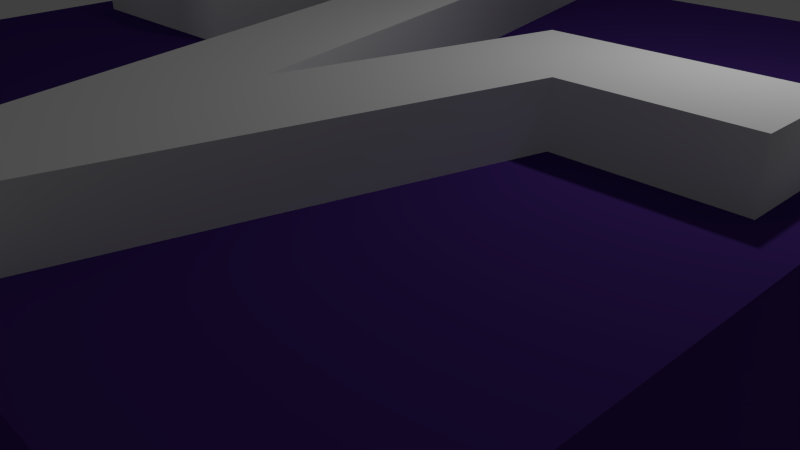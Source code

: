 # Source: plse-logo-4.blend  (saved by Blender 2.75.0; exported with 4.5.12 LTS)
import bpy
from mathutils import Matrix  # noqa: F401  (used for matrix-valued properties, if any)

bpy.ops.wm.read_factory_settings(use_empty=True)
scene = bpy.context.scene
scene.name = 'Scene'

# ---- collections
col_collection_1 = bpy.data.collections.new('Collection 1'); scene.collection.children.link(col_collection_1)

# ---- materials (node trees are filled in below, after node groups)
mat_material_001 = bpy.data.materials.new('Material.001')
mat_material_001.alpha_threshold = 0.0
mat_material_001.use_transparent_shadow = False
mat_material_001.diffuse_color = (0.07036, 0.02732, 0.227, 1.0)
mat_material_001.roughness = 0.5
mat_material_002 = bpy.data.materials.new('Material.002')
mat_material_002.alpha_threshold = 0.0
mat_material_002.use_transparent_shadow = False
mat_material_002.diffuse_color = (1.0, 1.0, 1.0, 1.0)
mat_material_002.roughness = 0.5

# ---- material node trees

# ---- world
world_world = bpy.data.worlds.new('World'); scene.world = world_world
world_world.color = (0.05088, 0.05088, 0.05088)
world_world.use_sun_shadow = False
world_world.sun_shadow_jitter_overblur = 0.0
world_world.cycles.sampling_method = 'MANUAL'
world_world.cycles.sample_map_resolution = 256

# ---- cameras
cam_camera = bpy.data.cameras.new('Camera')
cam_camera.clip_end = 100.0
cam_camera.lens = 35.0
cam_camera.sensor_width = 32.0
cam_camera.sensor_height = 18.0
cam_camera.ortho_scale = 7.314
cam_camera.dof.focus_distance = 0.0
cam_camera.dof.aperture_fstop = 128.0

# ---- lights
light_lamp = bpy.data.lights.new('Lamp', 'POINT')
light_lamp.transmission_factor = 0.0
light_lamp.cutoff_distance = 30.0
light_lamp.energy = 100.0
light_lamp.shadow_buffer_clip_start = 1.001
light_lamp.shadow_soft_size = 0.1
light_lamp.shadow_maximum_resolution = 0.006
light_lamp.use_absolute_resolution = True
light_lamp.cycles.use_multiple_importance_sampling = False

# ---- curves / text
cu_beziercircle_002 = bpy.data.curves.new('BezierCircle.002', 'CURVE')
cu_beziercircle_002.dimensions = '2D'
_sp = cu_beziercircle_002.splines.new('BEZIER'); _sp.bezier_points.add(3)
_sp.bezier_points.foreach_set('co', [-1.0, 0.0, 0.0, 0.0, 1.0, 0.0, 1.0, 0.0, 0.0, 0.0, -1.0, 0.0])
_sp.bezier_points.foreach_set('handle_left', [-0.6667, -0.3333, 0.0, -0.3333, 0.6667, 0.0, 0.6667, 0.3333, 0.0, 0.3333, -0.6667, 0.0])
_sp.bezier_points.foreach_set('handle_right', [-0.6667, 0.3333, 0.0, 0.3333, 0.6667, 0.0, 0.6667, -0.3333, 0.0, -0.3333, -0.6667, 0.0])
for _p, _l, _r in zip(_sp.bezier_points, ['VECTOR', 'VECTOR', 'VECTOR', 'VECTOR'], ['VECTOR', 'VECTOR', 'VECTOR', 'VECTOR']): _p.handle_left_type = _l; _p.handle_right_type = _r
_sp.order_u = 0
_sp.order_v = 0
_sp.use_cyclic_u = True
cu_beziercircle_002.materials.append(mat_material_001)
cu_beziercircle_002.use_path = True
cu_beziercircle_002.use_path_clamp = True
cu_beziercircle_002.bevel_resolution = 0
cu_beziercircle_002.extrude = 0.157
cu_beziercircle_002.fill_mode = 'BOTH'
cu_beziercurve_002 = bpy.data.curves.new('BezierCurve.002', 'CURVE')
cu_beziercurve_002.dimensions = '2D'
_sp = cu_beziercurve_002.splines.new('BEZIER'); _sp.bezier_points.add(13)
_sp.bezier_points.foreach_set('co', [-0.4858, -4.065, 0.0, 1.418, -4.065, 0.0, 2.849, 0.2758, 0.0, 3.933, 0.282, 0.0, 5.783, -7.056, 0.0, 6.569, -4.066, 0.0, 9.496, -4.073, 0.0, 9.495, -5.357, 0.0, 7.572, -5.356, 0.0, 6.438, -9.712, 0.0, 5.125, -9.712, 0.0, 3.305, -2.551, 0.0, 2.38, -5.372, 0.0, -0.4996, -5.371, 0.0])
_sp.bezier_points.foreach_set('handle_left', [-0.4904, -4.5, 0.0, 0.7833, -4.065, 0.0, 2.372, -1.171, 0.0, 3.572, 0.2799, 0.0, 5.166, -4.61, 0.0, 6.307, -5.063, 0.0, 8.52, -4.07, 0.0, 9.495, -4.929, 0.0, 8.213, -5.356, 0.0, 6.816, -8.26, 0.0, 5.562, -9.712, 0.0, 3.911, -4.938, 0.0, 2.688, -4.432, 0.0, 0.4602, -5.371, 0.0])
_sp.bezier_points.foreach_set('handle_right', [0.1488, -4.065, 0.0, 1.895, -2.618, 0.0, 3.211, 0.2779, 0.0, 4.549, -2.164, 0.0, 6.045, -6.059, 0.0, 7.545, -4.068, 0.0, 9.496, -4.501, 0.0, 8.854, -5.357, 0.0, 7.194, -6.808, 0.0, 6.0, -9.712, 0.0, 4.518, -7.325, 0.0, 2.996, -3.491, 0.0, 1.42, -5.372, 0.0, -0.495, -4.935, 0.0])
for _p, _l, _r in zip(_sp.bezier_points, ['VECTOR', 'VECTOR', 'VECTOR', 'VECTOR', 'VECTOR', 'VECTOR', 'VECTOR', 'VECTOR', 'VECTOR', 'VECTOR', 'VECTOR', 'VECTOR', 'VECTOR', 'VECTOR'], ['VECTOR', 'VECTOR', 'VECTOR', 'VECTOR', 'VECTOR', 'VECTOR', 'VECTOR', 'VECTOR', 'VECTOR', 'VECTOR', 'VECTOR', 'VECTOR', 'VECTOR', 'VECTOR']): _p.handle_left_type = _l; _p.handle_right_type = _r
_sp.order_u = 0
_sp.order_v = 0
_sp.use_cyclic_u = True
cu_beziercurve_002.materials.append(mat_material_002)
cu_beziercurve_002.use_path = True
cu_beziercurve_002.use_path_clamp = True
cu_beziercurve_002.bevel_resolution = 0
cu_beziercurve_002.extrude = 1.055
cu_beziercurve_002.fill_mode = 'BOTH'

# ---- objects
ob_beziercircle = bpy.data.objects.new('BezierCircle', cu_beziercircle_002)
ob_beziercurve = bpy.data.objects.new('BezierCurve', cu_beziercurve_002)
ob_lamp = bpy.data.objects.new('Lamp', light_lamp)
ob_camera = bpy.data.objects.new('Camera', cam_camera)

# ---- transforms, parenting, visibility, modifiers, constraints
ob_beziercircle.location = (0.02993, -0.01198, 1.245)
ob_beziercircle.rotation_euler = (0.0, -0.0, -0.7859)
ob_beziercircle.scale = (7.834, 7.834, 7.834)
ob_beziercircle.lineart.crease_threshold = 0.0
ob_beziercurve.location = (-4.455, 4.703, 2.095)
ob_beziercurve.lineart.crease_threshold = 0.0
ob_lamp.location = (4.076, 1.005, 5.904)
ob_lamp.rotation_euler = (0.6503, 0.05522, 1.866)
ob_lamp.lock_rotations_4d = False
ob_lamp.empty_display_type = 'ARROWS'
ob_lamp.color = (0.0, 0.0, 0.0, 0.0)
ob_lamp.lineart.crease_threshold = 0.0
ob_camera.location = (7.481, -6.508, 5.344)
ob_camera.rotation_euler = (1.109, 0.01082, 0.8149)
ob_camera.lock_rotations_4d = False
ob_camera.empty_display_type = 'ARROWS'
ob_camera.color = (0.0, 0.0, 0.0, 0.0)
ob_camera.display_type = 'WIRE'
ob_camera.lineart.crease_threshold = 0.0

# ---- collection membership
col_collection_1.objects.link(ob_beziercircle)
col_collection_1.objects.link(ob_beziercurve)
col_collection_1.objects.link(ob_lamp)
col_collection_1.objects.link(ob_camera)

# ---- scene / render settings (as saved in the file)
scene.camera = ob_camera
scene.frame_start = 1; scene.frame_end = 250; scene.frame_set(1)
scene.render.engine = 'BLENDER_EEVEE_NEXT'
scene.render.resolution_percentage = 50
scene.render.dither_intensity = 0.0
scene.cycles.use_denoising = False
scene.cycles.samples = 10
scene.cycles.sampling_pattern = 'TABULATED_SOBOL'
scene.cycles.light_sampling_threshold = 0.0
scene.cycles.use_adaptive_sampling = False
scene.cycles.use_light_tree = False
scene.cycles.blur_glossy = 0.0
scene.cycles.pixel_filter_type = 'GAUSSIAN'
scene.cycles.sample_clamp_indirect = 0.0
scene.view_settings.view_transform = 'Standard'
bpy.context.view_layer.update()
